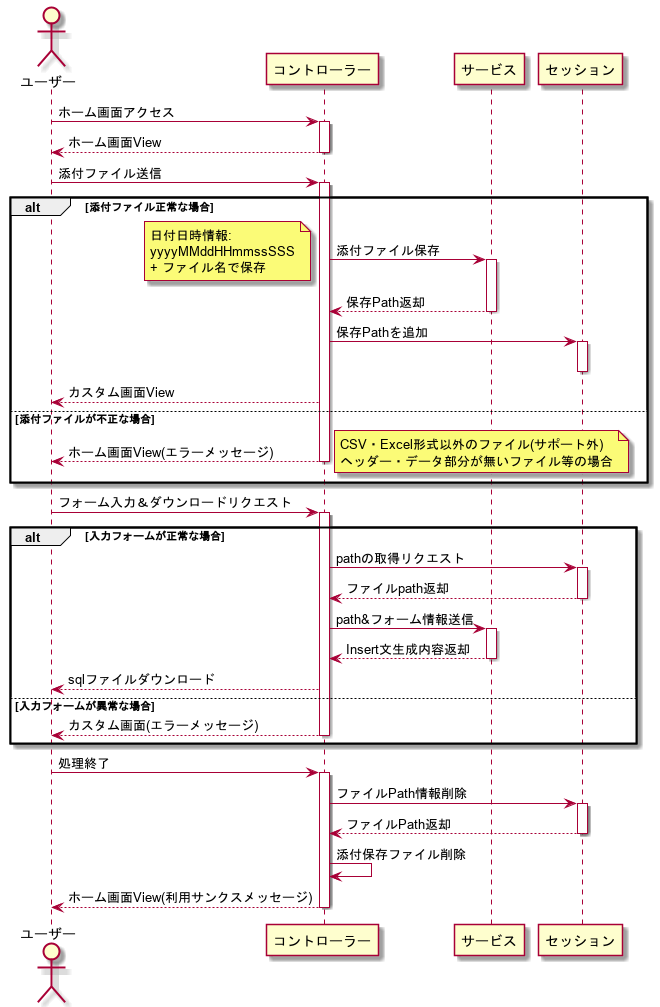

The diagram above was rendered by PlantUML. Its source (embedded in the PNG):
@startuml
actor ユーザー

ユーザー -> コントローラー : ホーム画面アクセス
activate コントローラー
コントローラー --> ユーザー : ホーム画面View
deactivate コントローラー

ユーザー -> コントローラー : 添付ファイル送信
activate コントローラー
alt 添付ファイル正常な場合
    コントローラー -> サービス: 添付ファイル保存
    note top
      日付日時情報:
      yyyyMMddHHmmssSSS
      + ファイル名で保存
    end note
    activate サービス
    サービス --> コントローラー: 保存Path返却
    deactivate サービス

    コントローラー -> "セッション": 保存Pathを追加
    activate "セッション"
    deactivate "セッション"
    コントローラー --> ユーザー: カスタム画面View
else 添付ファイルが不正な場合
    コントローラー --> ユーザー: ホーム画面View(エラーメッセージ)
    note right
      CSV・Excel形式以外のファイル(サポート外)
      ヘッダー・データ部分が無いファイル等の場合
    end note
deactivate コントローラー
end

ユーザー -> コントローラー : フォーム入力＆ダウンロードリクエスト
alt 入力フォームが正常な場合
    activate コントローラー
    コントローラー -> "セッション": pathの取得リクエスト
    activate "セッション"
    "セッション" --> コントローラー: ファイルpath返却
    deactivate "セッション"
    コントローラー -> サービス: path&フォーム情報送信
    activate サービス
    サービス --> コントローラー: Insert文生成内容返却
    deactivate サービス
    コントローラー --> ユーザー: sqlファイルダウンロード
else 入力フォームが異常な場合
    コントローラー --> ユーザー: カスタム画面(エラーメッセージ)
    deactivate コントローラー
end

ユーザー -> コントローラー : 処理終了
activate コントローラー
コントローラー -> "セッション": ファイルPath情報削除
activate "セッション"
"セッション" --> コントローラー: ファイルPath返却
deactivate "セッション"
コントローラー -> コントローラー: 添付保存ファイル削除
コントローラー --> ユーザー : ホーム画面View(利用サンクスメッセージ)
deactivate コントローラー
@enduml